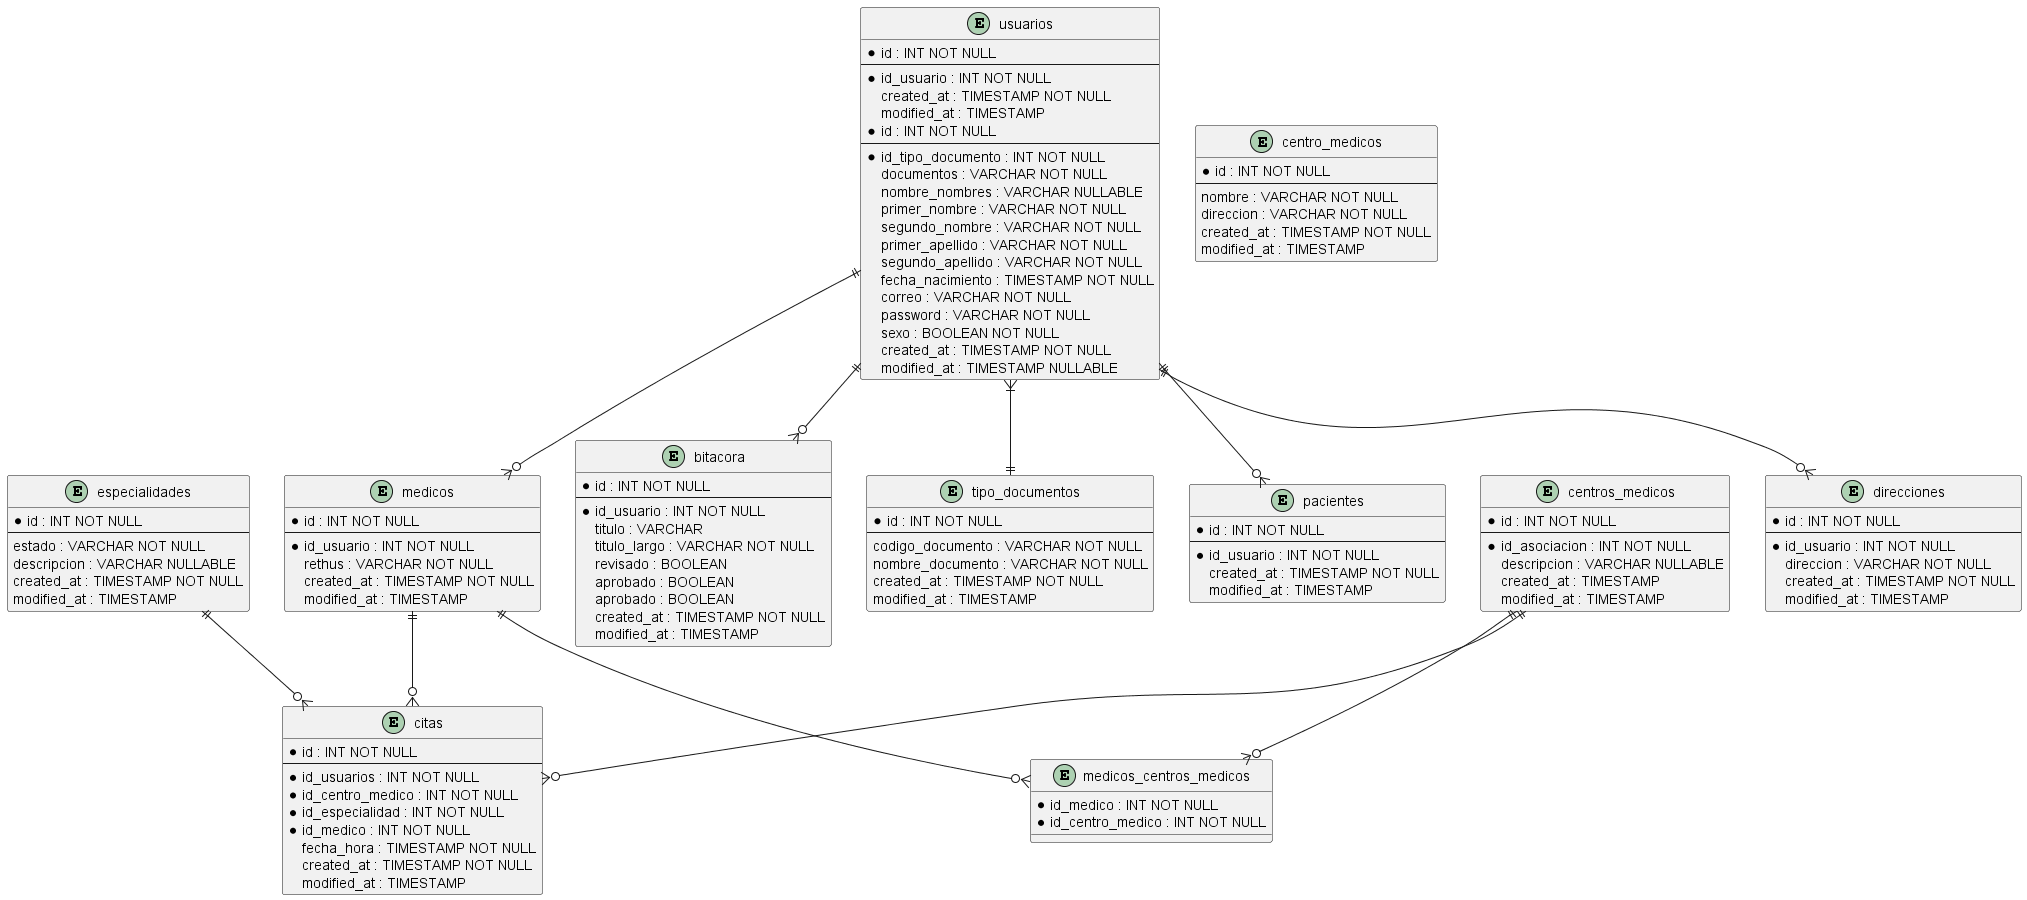

The diagram above was rendered by PlantUML. Its source (embedded in the PNG):
@startuml

entity "direcciones" {
  * id : INT NOT NULL
  --
  * id_usuario : INT NOT NULL
  direccion : VARCHAR NOT NULL
  created_at : TIMESTAMP NOT NULL
  modified_at : TIMESTAMP
}

entity "usuarios" {
  * id : INT NOT NULL
  --
  * id_usuario : INT NOT NULL
  created_at : TIMESTAMP NOT NULL
  modified_at : TIMESTAMP
}

entity "bitacora" {
  * id : INT NOT NULL
  --
  * id_usuario : INT NOT NULL
  titulo : VARCHAR
  titulo_largo : VARCHAR NOT NULL
  revisado : BOOLEAN
  aprobado : BOOLEAN
  aprobado : BOOLEAN
  created_at : TIMESTAMP NOT NULL
  modified_at : TIMESTAMP
}

entity "medicos" {
  * id : INT NOT NULL
  --
  * id_usuario : INT NOT NULL
  rethus : VARCHAR NOT NULL
  created_at : TIMESTAMP NOT NULL
  modified_at : TIMESTAMP
}

entity "citas" {
  * id : INT NOT NULL
  --
  * id_usuarios : INT NOT NULL
  * id_centro_medico : INT NOT NULL
  * id_especialidad : INT NOT NULL
  * id_medico : INT NOT NULL
  fecha_hora : TIMESTAMP NOT NULL
  created_at : TIMESTAMP NOT NULL
  modified_at : TIMESTAMP
}

entity "centros_medicos" {
  * id : INT NOT NULL
  --
  * id_asociacion : INT NOT NULL
  descripcion : VARCHAR NULLABLE
  created_at : TIMESTAMP
  modified_at : TIMESTAMP
}

entity "medicos_centros_medicos" {
  * id_medico : INT NOT NULL
  * id_centro_medico : INT NOT NULL
}

entity "centro_medicos" {
  * id : INT NOT NULL
  --
  nombre : VARCHAR NOT NULL
  direccion : VARCHAR NOT NULL
  created_at : TIMESTAMP NOT NULL
  modified_at : TIMESTAMP
}

entity "tipo_documentos" {
  * id : INT NOT NULL
  --
  codigo_documento : VARCHAR NOT NULL
  nombre_documento : VARCHAR NOT NULL
  created_at : TIMESTAMP NOT NULL
  modified_at : TIMESTAMP
}

entity "usuarios" {
  * id : INT NOT NULL
  --
  * id_tipo_documento : INT NOT NULL
  documentos : VARCHAR NOT NULL
  nombre_nombres : VARCHAR NULLABLE
  primer_nombre : VARCHAR NOT NULL
  segundo_nombre : VARCHAR NOT NULL
  primer_apellido : VARCHAR NOT NULL
  segundo_apellido : VARCHAR NOT NULL
  fecha_nacimiento : TIMESTAMP NOT NULL
  correo : VARCHAR NOT NULL
  password : VARCHAR NOT NULL
  sexo : BOOLEAN NOT NULL
  created_at : TIMESTAMP NOT NULL
  modified_at : TIMESTAMP NULLABLE
}

entity "pacientes" {
  * id : INT NOT NULL
  --
  * id_usuario : INT NOT NULL
  created_at : TIMESTAMP NOT NULL
  modified_at : TIMESTAMP
}

entity "especialidades" {
  * id : INT NOT NULL
  --
  estado : VARCHAR NOT NULL
  descripcion : VARCHAR NULLABLE
  created_at : TIMESTAMP NOT NULL
  modified_at : TIMESTAMP
}

' Relationships
usuarios ||--o{ direcciones
usuarios ||--o{ bitacora
usuarios ||--o{ medicos
usuarios ||--o{ pacientes
usuarios }|--|| tipo_documentos
medicos ||--o{ citas
centros_medicos ||--o{ citas
especialidades ||--o{ citas
medicos ||--o{ medicos_centros_medicos
centros_medicos ||--o{ medicos_centros_medicos

@enduml